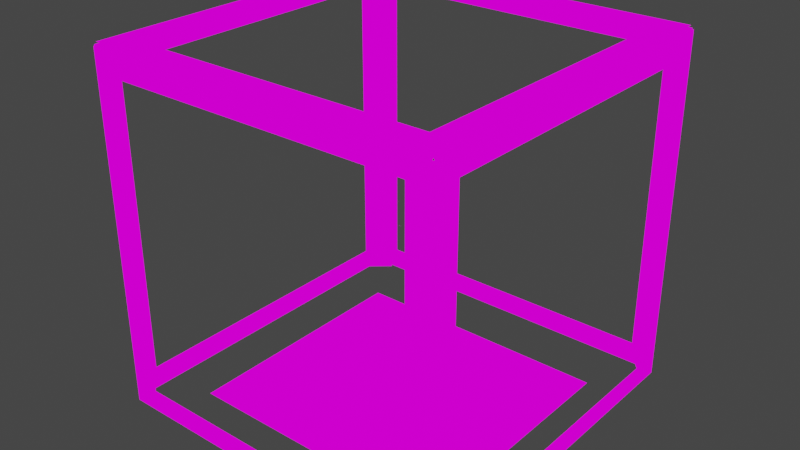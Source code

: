 # Source: antigel.blend  (saved by Blender 2.82.7; exported with 4.5.12 LTS)
import bpy
from mathutils import Matrix  # noqa: F401  (used for matrix-valued properties, if any)

bpy.ops.wm.read_factory_settings(use_empty=True)
scene = bpy.context.scene
scene.name = 'Scene'

# ---- collections
col_antigel_ref = bpy.data.collections.new('antigel_ref'); scene.collection.children.link(col_antigel_ref)

# ---- images (referenced by path relative to the original .blend; pixels are not part of the script)
import os
ASSET_DIR = os.environ.get("B2B_ASSET_DIR", "")  # directory of the original .blend (textures are referenced by path, not embedded)
HERE = os.path.dirname(os.path.abspath(__file__))  # packed textures are extracted next to this script under _unpacked/

def load_image(name, relpath, width, height, colorspace="sRGB"):
    """Load a texture the original file referenced (path relative to the .blend, or extracted next to this script)."""
    p = next((c for c in (os.path.join(HERE, relpath), os.path.join(ASSET_DIR, relpath)) if relpath and os.path.exists(c)), "")
    if p:
        img = bpy.data.images.load(p, check_existing=True)
        img.name = name
    else:  # same state as the original file: an image datablock whose file is absent (Cycles renders it pink)
        img = bpy.data.images.new(name, width, height)
        img.source = "FILE"
        img.filepath = "//" + (relpath or name)
    img.colorspace_settings.name = colorspace
    return img
img_antigel_marker_png = load_image('antigel_marker.png', 'antigel_marker.png', 1024, 1024, 'sRGB')

# ---- materials (node trees are filled in below, after node groups)
mat_antigel_sheet = bpy.data.materials.new('antigel_sheet')
mat_antigel_sheet.use_transparent_shadow = False

# ---- material node trees
mat_antigel_sheet.use_nodes = True; mat_antigel_sheet.node_tree.nodes.clear()
_N = mat_antigel_sheet.node_tree.nodes; _L = mat_antigel_sheet.node_tree.links
n0 = _N.new('ShaderNodeTexImage'); n0.name = 'Image Texture'; n0.location = (-339, 417)
n0.image = img_antigel_marker_png
n0.interpolation = 'Cubic'
n1 = _N.new('ShaderNodeBsdfPrincipled'); n1.name = 'Principled BSDF'; n1.location = (-170, 554)
n1.hide = True
n1.distribution = 'GGX'
n1.subsurface_method = 'BURLEY'
n1.inputs[3].default_value = 1.45
n1.inputs[4].default_value = 0.0
n1.inputs[27].default_value = (0.0, 0.0, 0.0, 1.0)
n1.inputs[28].default_value = 1.0
n2 = _N.new('ShaderNodeMixShader'); n2.name = 'Mix Shader'; n2.location = (177, 411)
n3 = _N.new('ShaderNodeOutputMaterial'); n3.name = 'Material Output'; n3.location = (387, 407)
_L.new(n0.outputs[1], n2.inputs[0])
_L.new(n2.outputs[0], n3.inputs[0])
_L.new(n1.outputs[0], n2.inputs[1])
_L.new(n0.outputs[0], n2.inputs[2])
n3.is_active_output = True

# ---- world
world_world = bpy.data.worlds.new('World'); scene.world = world_world
world_world.use_nodes = True; world_world.node_tree.nodes.clear()
_N = world_world.node_tree.nodes; _L = world_world.node_tree.links
n0 = _N.new('ShaderNodeOutputWorld'); n0.name = 'World Output'; n0.location = (300, 300)
n1 = _N.new('ShaderNodeBackground'); n1.name = 'Background'; n1.location = (10, 300)
n1.inputs[0].default_value = (0.05088, 0.05088, 0.05088, 1.0)
_L.new(n1.outputs[0], n0.inputs[0])
n0.is_active_output = True
world_world.color = (0.05088, 0.05088, 0.05088)
world_world.use_sun_shadow = False
world_world.sun_shadow_jitter_overblur = 0.0

# ---- meshes
me_cube_001 = bpy.data.meshes.new('Cube.001')
me_cube_001.from_pydata([(-62.0, -63.0, 62.0), (-54.0, -63.0, 54.0), (-54.0, -63.0, -54.0), (-62.0, -63.0, -62.0), (62.0, -63.0, -62.0), (54.0, -63.0, -54.0), (54.0, -63.0, 54.0), (62.0, -63.0, 62.0), (63.0, -62.0, 62.0), (63.0, -54.0, 54.0), (63.0, -54.0, -54.0), (63.0, -62.0, -62.0), (63.0, 62.0, -62.0), (63.0, 54.0, -54.0), (63.0, 54.0, 54.0), (63.0, 62.0, 62.0), (62.0, 63.0, 62.0), (54.0, 63.0, 54.0), (54.0, 63.0, -54.0), (62.0, 63.0, -62.0), (-62.0, 63.0, -62.0), (-54.0, 63.0, -54.0), (-54.0, 63.0, 54.0), (-62.0, 63.0, 62.0), (-63.0, 62.0, 62.0), (-63.0, 54.0, 54.0), (-63.0, 54.0, -54.0), (-63.0, 62.0, -62.0), (-63.0, -62.0, -62.0), (-63.0, -54.0, -54.0), (-63.0, -54.0, 54.0), (-63.0, -62.0, 62.0), (62.0, 62.0, 63.0), (54.0, 54.0, 63.0), (-54.0, 54.0, 63.0), (-62.0, 62.0, 63.0), (-62.0, -62.0, 63.0), (-54.0, -54.0, 63.0), (54.0, -54.0, 63.0), (62.0, -62.0, 63.0)], [], [(3, 2, 1, 0), (7, 6, 5, 4), (2, 3, 4, 5), (0, 1, 6, 7), (11, 10, 9, 8), (15, 14, 13, 12), (10, 11, 12, 13), (8, 9, 14, 15), (19, 18, 17, 16), (23, 22, 21, 20), (18, 19, 20, 21), (16, 17, 22, 23), (27, 26, 25, 24), (31, 30, 29, 28), (26, 27, 28, 29), (24, 25, 30, 31), (35, 34, 33, 32), (39, 38, 37, 36), (34, 35, 36, 37), (32, 33, 38, 39)])
_uv = me_cube_001.uv_layers.new(name='UVMap')
_uv.uv.foreach_set('vector', [0.0, 0.0, 0.125, 0.125, 1.875, 0.125, 2.0, 0.0, 2.0, 0.0, 1.875, 0.125, 0.125, 0.125, 0.0, 0.0, 0.125, 0.125, 0.0, 0.0, 2.0, 0.0, 1.875, 0.125, 0.0, 0.0, 0.125, 0.125, 1.875, 0.125, 2.0, 0.0, 0.0, 0.0, 0.125, 0.125, 1.875, 0.125, 2.0, 0.0, 2.0, 0.0, 1.875, 0.125, 0.125, 0.125, 0.0, 0.0, 0.125, 0.125, 0.0, 0.0, 2.0, 0.0, 1.875, 0.125, 0.0, 0.0, 0.125, 0.125, 1.875, 0.125, 2.0, 0.0, 0.0, 0.0, 0.125, 0.125, 1.875, 0.125, 2.0, 0.0, 2.0, 0.0, 1.875, 0.125, 0.125, 0.125, 0.0, 0.0, 0.125, 0.125, 0.0, 0.0, 2.0, 0.0, 1.875, 0.125, 0.0, 0.0, 0.125, 0.125, 1.875, 0.125, 2.0, 0.0, 0.0, 0.0, 0.125, 0.125, 1.875, 0.125, 2.0, 0.0, 2.0, 0.0, 1.875, 0.125, 0.125, 0.125, 0.0, 0.0, 0.125, 0.125, 0.0, 0.0, 2.0, 0.0, 1.875, 0.125, 0.0, 0.0, 0.125, 0.125, 1.875, 0.125, 2.0, 0.0, 0.0, 0.0, 0.125, 0.125, 1.875, 0.125, 2.0, 0.0, 2.0, 0.0, 1.875, 0.125, 0.125, 0.125, 0.0, 0.0, 0.125, 0.125, 0.0, 0.0, 2.0, 0.0, 1.875, 0.125, 0.0, 0.0, 0.125, 0.125, 1.875, 0.125, 2.0, 0.0])
me_cube_001.materials.append(mat_antigel_sheet)
me_cube_001.use_remesh_fix_poles = True
me_cube_001.use_remesh_preserve_attributes = False
me_cube_001.use_mirror_vertex_groups = False
me_cube_001.update()
me_plane = bpy.data.meshes.new('Plane')
me_plane.from_pydata([(0.005233, 0.2852, -0.4941), (-0.07156, 0.2745, -0.4941), (-0.1431, 0.2428, -0.4941), (-0.3376, 0.0865, -0.4941), (-0.3258, 0.0404, -0.4941), (-0.2877, 0.01049, -0.4941), (-0.2915, -0.03125, -0.4941), (-0.2814, -0.1132, -0.4941), (-0.2517, -0.1895, -0.4941), (-0.2046, -0.255, -0.4941), (-0.1431, -0.3053, -0.4941), (-0.07156, -0.337, -0.4941), (0.005233, -0.3477, -0.4941), (0.08203, -0.337, -0.4941), (0.1418, -0.3109, -0.4941), (0.2946, -0.1758, -0.4941), (0.2796, -0.1484, -0.4941), (0.2918, -0.1132, -0.4941), (0.302, -0.03125, -0.4941), (0.2918, 0.05066, -0.4941), (0.2622, 0.127, -0.4941), (0.215, 0.1925, -0.4941), (0.1536, 0.2428, -0.4941), (0.08203, 0.2745, -0.4941), (0.004584, 0.2387, -0.4941), (-0.06268, 0.2298, -0.4941), (-0.1397, 0.1879, -0.4941), (-0.01571, 0.007195, -0.4941), (-0.01633, 0.08694, -0.4941), (-0.03751, 0.1206, -0.4941), (-0.2528, -0.01792, -0.4941), (-0.2464, -0.09298, -0.4941), (-0.2205, -0.1565, -0.4941), (-0.1792, -0.2173, -0.4941), (-0.1291, -0.2598, -0.4941), (-0.06642, -0.2855, -0.4941), (0.004583, -0.2939, -0.4941), (0.07185, -0.2874, -0.4941), (0.3102, -0.2817, -0.4941), (0.3569, -0.235, -0.4941), (0.3413, -0.1995, -0.4941), (0.2556, -0.09298, -0.4941), (0.2645, -0.02477, -0.4941), (0.2556, 0.04343, -0.4941), (0.2296, 0.107, -0.4941), (0.1883, 0.1616, -0.4941), (0.1345, 0.2034, -0.4941), (0.07185, 0.2298, -0.4941), (0.04846, -0.06009, -0.4941), (0.1238, -0.06881, -0.4941), (0.1861, -0.07504, -0.4941), (-0.1911, -0.05655, -0.4941), (-0.2073, -0.09019, -0.4941), (-0.1594, -0.1425, -0.4941), (-0.1768, -0.1606, -0.4941), (-0.1662, -0.1861, -0.4941), (-0.06029, -0.2459, -0.4941), (0.006368, -0.2677, -0.4941), (-0.3289, 0.1457, -0.4941), (-0.2958, 0.1943, -0.4941), (-0.2373, 0.2317, -0.4941), (-0.1943, 0.2285, -0.4941), (-0.1737, 0.2142, -0.4941)], [], [(5, 62, 4), (62, 61, 4), (4, 61, 3), (58, 3, 61), (61, 60, 58), (58, 60, 59), (62, 26, 2), (1, 2, 26, 25), (0, 1, 25, 24), (23, 0, 24, 47), (22, 23, 47, 46), (21, 22, 46, 45), (20, 21, 45, 44), (19, 20, 44, 43), (18, 19, 43, 42), (17, 18, 42, 41), (13, 14, 37), (12, 13, 37, 36), (11, 12, 36, 35), (10, 11, 35, 34), (9, 10, 34, 33), (8, 9, 33, 32), (7, 8, 32, 31), (6, 7, 31, 30), (5, 6, 30), (51, 26, 30), (30, 26, 5), (62, 5, 26), (26, 51, 29), (52, 53, 51), (51, 53, 29), (53, 27, 29), (27, 28, 29), (54, 55, 53), (48, 27, 53, 55), (49, 48, 55, 56), (50, 49, 56, 57), (50, 57, 37, 41), (37, 14, 41), (41, 14, 16), (16, 17, 41), (16, 14, 15), (14, 38, 15), (15, 38, 40), (39, 40, 38)])
_uv = me_plane.uv_layers.new(name='UVMap')
_uv.uv.foreach_set('vector', [0.0, 0.0, 0.0, 0.0, 0.0, 0.0, 0.0, 0.0, 0.0, 0.0, 0.0, 0.0, 0.0, 0.0, 0.0, 0.0, 0.0, 0.0, 0.0, 0.0, 0.0, 0.0, 0.0, 0.0, 0.0, 0.0, 0.0, 0.0, 0.0, 0.0, 0.0, 0.0, 0.0, 0.0, 0.0, 0.0, 0.0, 0.0, 0.0, 0.0, 0.0, 0.0, 0.0, 0.0, 0.0, 0.0, 0.0, 0.0, 0.0, 0.0, 0.0, 0.0, 0.0, 0.0, 0.0, 0.0, 0.0, 0.0, 0.0, 0.0, 0.0, 0.0, 0.0, 0.0, 0.0, 0.0, 0.0, 0.0, 0.0, 0.0, 0.0, 0.0, 0.0, 0.0, 0.0, 0.0, 0.0, 0.0, 0.0, 0.0, 0.0, 0.0, 0.0, 0.0, 0.0, 0.0, 0.0, 0.0, 0.0, 0.0, 0.0, 0.0, 0.0, 0.0, 0.0, 0.0, 0.0, 0.0, 0.0, 0.0, 0.0, 0.0, 0.0, 0.0, 0.0, 0.0, 0.0, 0.0, 0.0, 0.0, 0.0, 0.0, 0.0, 0.0, 0.0, 0.0, 0.0, 0.0, 0.0, 0.0, 0.0, 0.0, 0.0, 0.0, 0.0, 0.0, 0.0, 0.0, 0.0, 0.0, 0.0, 0.0, 0.0, 0.0, 0.0, 0.0, 0.0, 0.0, 0.0, 0.0, 0.0, 0.0, 0.0, 0.0, 0.0, 0.0, 0.0, 0.0, 0.0, 0.0, 0.0, 0.0, 0.0, 0.0, 0.0, 0.0, 0.0, 0.0, 0.0, 0.0, 0.0, 0.0, 0.0, 0.0, 0.0, 0.0, 0.0, 0.0, 0.0, 0.0, 0.0, 0.0, 0.0, 0.0, 0.0, 0.0, 0.0, 0.0, 0.0, 0.0, 0.0, 0.0, 0.0, 0.0, 0.0, 0.0, 0.0, 0.0, 0.0, 0.0, 0.0, 0.0, 0.0, 0.0, 0.0, 0.0, 0.0, 0.0, 0.0, 0.0, 0.0, 0.0, 0.0, 0.0, 0.0, 0.0, 0.0, 0.0, 0.0, 0.0, 0.0, 0.0, 0.0, 0.0, 0.0, 0.0, 0.0, 0.0, 0.0, 0.0, 0.0, 0.0, 0.0, 0.0, 0.0, 0.0, 0.0, 0.0, 0.0, 0.0, 0.0, 0.0, 0.0, 0.0, 0.0, 0.0, 0.0, 0.0, 0.0, 0.0, 0.0, 0.0, 0.0, 0.0, 0.0, 0.0, 0.0, 0.0, 0.0, 0.0, 0.0, 0.0, 0.0, 0.0, 0.0, 0.0, 0.0, 0.0, 0.0, 0.0, 0.0, 0.0, 0.0, 0.0, 0.0, 0.0, 0.0, 0.0, 0.0, 0.0, 0.0, 0.0, 0.0, 0.0, 0.0, 0.0, 0.0, 0.0, 0.0, 0.0, 0.0, 0.0, 0.0, 0.0, 0.0, 0.0, 0.0, 0.0, 0.0, 0.0, 0.0, 0.0, 0.0, 0.0, 0.0, 0.0, 0.0, 0.0, 0.0, 0.0, 0.0, 0.0, 0.0, 0.0, 0.0, 0.0, 0.0, 0.0, 0.0, 0.0])
me_plane.use_remesh_fix_poles = True
me_plane.use_remesh_preserve_attributes = False
me_plane.use_mirror_vertex_groups = False
me_plane.update()
me_cube = bpy.data.meshes.new('Cube')
me_cube.from_pydata([(48.0, 44.0, -63.5), (-48.0, 44.0, -63.5), (48.0, -44.0, -63.5), (-48.0, -44.0, -63.5), (48.0, 44.0, -63.5), (-48.0, 44.0, -63.5), (48.0, -44.0, -63.5), (-48.0, -44.0, -63.5)], [], [(0, 1, 3, 2), (4, 6, 7, 5)])
_uv = me_cube.uv_layers.new(name='UVMap')
_uv.uv.foreach_set('vector', [1.0, 1.0, 0.0, 1.004, 0.0, 0.125, 1.0, 0.125, 1.0, 1.0, 1.0, 0.125, 0.0, 0.125, 0.0, 1.004])
me_cube.materials.append(mat_antigel_sheet)
me_cube.use_remesh_preserve_volume = False
me_cube.use_remesh_preserve_attributes = False
me_cube.use_mirror_vertex_groups = False
me_cube.update()
me_cube.normals_split_custom_set([tuple(v) for v in zip(*[iter([2.867e-08, 0.0, 1.0, 2.867e-08, 0.0, 1.0, 2.867e-08, 0.0, 1.0, 2.867e-08, 0.0, 1.0, 0.0, 0.0, -1.0, 0.0, 0.0, -1.0, 0.0, 0.0, -1.0, 0.0, 0.0, -1.0])] * 3)])
me_cube_002 = bpy.data.meshes.new('Cube.002')
me_cube_002.from_pydata([(59.0, 62.0, 56.0), (59.0, 56.0, 63.0), (-59.0, 56.0, 63.0), (-59.0, 62.0, 56.0), (-56.0, 62.0, 59.0), (-63.0, 56.0, 59.0), (-63.0, 56.0, -62.0), (-56.0, 62.0, -62.0)], [], [(3, 2, 1, 0), (7, 6, 5, 4)])
me_cube_002.polygons.foreach_set('use_smooth', [True] * 2)
_uv = me_cube_002.uv_layers.new(name='UVMap')
_uv.uv.foreach_set('vector', [0.0, 0.0, 0.0, 0.125, 2.0, 0.125, 2.0, 0.0, 0.0, 0.0, 0.0, 0.125, 2.0, 0.125, 2.0, 0.0])
me_cube_002.materials.append(mat_antigel_sheet)
me_cube_002.use_remesh_fix_poles = True
me_cube_002.use_remesh_preserve_attributes = False
me_cube_002.use_mirror_vertex_groups = False
me_cube_002.update()
me_cube_002.normals_split_custom_set([tuple(v) for v in zip(*[iter([5.61e-08, 0.7593, 0.6508, 5.61e-08, 0.7593, 0.6508, 5.61e-08, 0.7593, 0.6508, 5.61e-08, 0.7593, 0.6508, -0.6508, 0.7593, 0.0, -0.6508, 0.7593, 0.0, -0.6508, 0.7593, 0.0, -0.6508, 0.7593, 0.0])] * 3)])

# ---- objects
ob_rot = bpy.data.objects.new('Rot', None)
ob_double_cube = bpy.data.objects.new('Double Cube', me_cube_001)
ob_selection = bpy.data.objects.new('selection', me_plane)
ob_symbol = bpy.data.objects.new('Symbol', me_cube)
ob_diag_cube = bpy.data.objects.new('Diag Cube', me_cube_002)

# ---- transforms, parenting, visibility, modifiers, constraints
ob_rot.location = (0.0, 0.0, 0.0)
ob_rot.rotation_euler = (0.0, 0.0, 1.571)
ob_rot.lineart.crease_threshold = 0.0
ob_double_cube.location = (0.0, 0.0, 0.0)
ob_double_cube.lineart.crease_threshold = 0.0
ob_selection.location = (0.0, 0.0, 0.0)
ob_selection.lineart.crease_threshold = 0.0
ob_symbol.location = (0.0, 0.0, 0.0)
ob_symbol.lock_rotations_4d = False
ob_symbol.empty_display_type = 'ARROWS'
ob_symbol.lineart.crease_threshold = 0.0
ob_diag_cube.location = (0.0, 0.0, 0.0)
ob_diag_cube.lineart.crease_threshold = 0.0
_m = ob_diag_cube.modifiers.new('Array', 'ARRAY')
_m.count = 4
_m.constant_offset_displace = (0.0, 0.0, 0.0)
_m.use_relative_offset = False
_m.use_object_offset = True
_m.offset_object = ob_rot

# ---- collection membership
scene.collection.objects.link(ob_rot)
scene.collection.objects.link(ob_double_cube)
scene.collection.objects.link(ob_selection)
col_antigel_ref.objects.link(ob_symbol)
col_antigel_ref.objects.link(ob_diag_cube)

# ---- scene / render settings (as saved in the file)
scene.frame_start = 1; scene.frame_end = 250; scene.frame_set(0)
scene.render.engine = 'BLENDER_EEVEE_NEXT'
scene.cycles.use_denoising = False
scene.cycles.samples = 128
scene.cycles.sampling_pattern = 'TABULATED_SOBOL'
scene.cycles.use_adaptive_sampling = False
scene.cycles.use_light_tree = False
scene.view_settings.view_transform = 'Filmic'
bpy.context.view_layer.update()

# ---- added for rendering (the .blend has no active camera and no usable light): camera, sun
cam_auto = bpy.data.cameras.new('AutoCamera')
cam_auto.lens = 50.0
cam_auto.sensor_width = 36.0
cam_auto.clip_end = 3548.37
ob_auto_camera = bpy.data.objects.new('AutoCamera', cam_auto)
scene.collection.objects.link(ob_auto_camera)
ob_auto_camera.location = (202.187, -242.624, 161.5)
ob_auto_camera.rotation_euler = (1.09748, -7.21219e-08, 0.694738)
scene.camera = ob_auto_camera
light_auto_sun = bpy.data.lights.new('AutoSun', 'SUN')
light_auto_sun.energy = 3.0
light_auto_sun.angle = 0.0523599
ob_auto_sun = bpy.data.objects.new('AutoSun', light_auto_sun)
scene.collection.objects.link(ob_auto_sun)
ob_auto_sun.rotation_euler = (0.872665, 0.174533, 0.523599)
bpy.context.view_layer.update()
